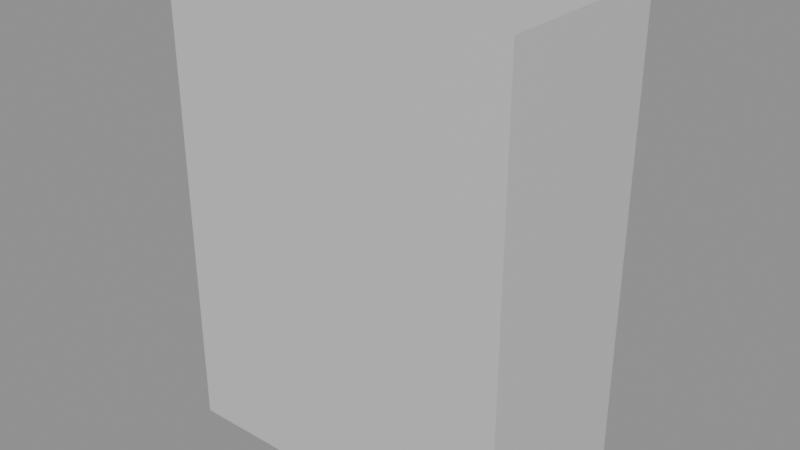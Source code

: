 # Source: garm_raincoat_a.blend  (saved by Blender 5.2.45; exported with 4.5.12 LTS)
import bpy
from mathutils import Matrix  # noqa: F401  (used for matrix-valued properties, if any)

bpy.ops.wm.read_factory_settings(use_empty=True)
scene = bpy.context.scene
scene.name = 'Scene'

# ---- materials (node trees are filled in below, after node groups)
mat_coat = bpy.data.materials.new('coat')

# ---- material node trees
mat_coat.use_nodes = True; mat_coat.node_tree.nodes.clear()
_N = mat_coat.node_tree.nodes; _L = mat_coat.node_tree.links
n0 = _N.new('ShaderNodeBsdfPrincipled'); n0.name = 'Principled BSDF'; n0.location = (-200, 100)
n0.inputs[0].default_value = (0.6, 0.6, 0.6, 1.0)
n0.inputs[10].default_value = 0.005
n1 = _N.new('ShaderNodeOutputMaterial'); n1.name = 'Material Output'; n1.location = (200, 100)
_L.new(n0.outputs[0], n1.inputs[0])
n1.is_active_output = True

# ---- meshes
me_cube = bpy.data.meshes.new('Cube')
me_cube.from_pydata([(-0.15, -0.08, 0.36), (-0.15, -0.08, 0.76), (-0.15, 0.08, 0.36), (-0.15, 0.08, 0.76), (0.15, -0.08, 0.36), (0.15, -0.08, 0.76), (0.15, 0.08, 0.36), (0.15, 0.08, 0.76)], [], [(0, 1, 3, 2), (2, 3, 7, 6), (6, 7, 5, 4), (4, 5, 1, 0), (2, 6, 4, 0), (7, 3, 1, 5)])
_uv = me_cube.uv_layers.new(name='UVMap')
_uv.uv.foreach_set('vector', [0.375, 0.0, 0.625, 0.0, 0.625, 0.25, 0.375, 0.25, 0.375, 0.25, 0.625, 0.25, 0.625, 0.5, 0.375, 0.5, 0.375, 0.5, 0.625, 0.5, 0.625, 0.75, 0.375, 0.75, 0.375, 0.75, 0.625, 0.75, 0.625, 1.0, 0.375, 1.0, 0.125, 0.5, 0.375, 0.5, 0.375, 0.75, 0.125, 0.75, 0.625, 0.5, 0.875, 0.5, 0.875, 0.75, 0.625, 0.75])
me_cube.materials.append(mat_coat)
me_cube.update()

# ---- objects
ob_garm_raincoat_a = bpy.data.objects.new('garm_raincoat_a', me_cube)

# ---- transforms, parenting, visibility, modifiers, constraints
ob_garm_raincoat_a.location = (0.0, 0.0, 0.0)

# ---- collection membership
scene.collection.objects.link(ob_garm_raincoat_a)

# ---- scene / render settings (as saved in the file)
scene.frame_start = 1; scene.frame_end = 250; scene.frame_set(1)
scene.render.engine = 'BLENDER_EEVEE_NEXT'
scene.render.bake_bias = 0.0
scene.render.bake_samples = 0
scene.render.compositor_device = 'GPU'
scene.eevee.use_volume_custom_range = False
scene.eevee.fast_gi_thickness_near = 0.1
scene.eevee.fast_gi_thickness_far = 0.0
scene.eevee.ray_tracing_options.screen_trace_thickness = 0.1
bpy.context.view_layer.update()

# ---- added for rendering (the .blend has no active camera and no usable light): camera, sun + grey world if the file has none
cam_auto = bpy.data.cameras.new('AutoCamera')
cam_auto.lens = 50.0
cam_auto.sensor_width = 36.0
cam_auto.clip_end = 1000.0
ob_auto_camera = bpy.data.objects.new('AutoCamera', cam_auto)
scene.collection.objects.link(ob_auto_camera)
ob_auto_camera.location = (0.485721, -0.582865, 0.948577)
ob_auto_camera.rotation_euler = (1.09748, -7.21219e-08, 0.694738)
scene.camera = ob_auto_camera
light_auto_sun = bpy.data.lights.new('AutoSun', 'SUN')
light_auto_sun.energy = 3.0
light_auto_sun.angle = 0.0523599
ob_auto_sun = bpy.data.objects.new('AutoSun', light_auto_sun)
scene.collection.objects.link(ob_auto_sun)
ob_auto_sun.rotation_euler = (0.872665, 0.174533, 0.523599)
if scene.world is None:
    world_auto = bpy.data.worlds.new('AutoWorld')
    world_auto.color = (0.3, 0.3, 0.3)
    scene.world = world_auto
bpy.context.view_layer.update()

